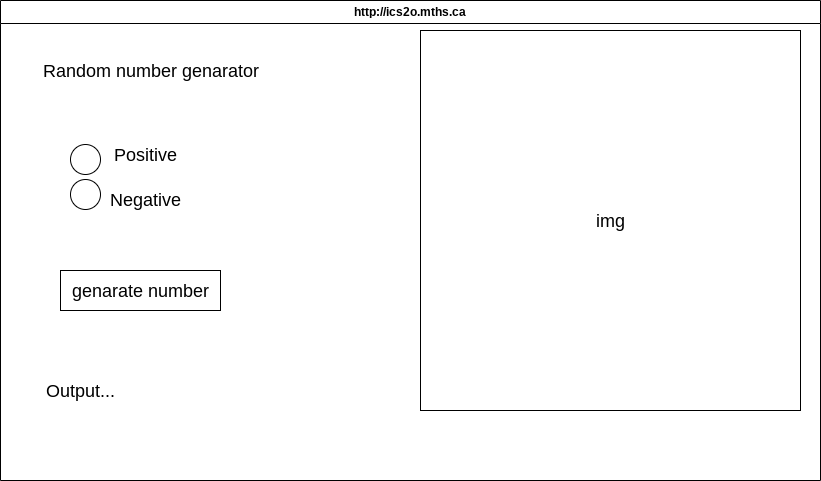

The diagram above was exported from draw.io. Its source (the exported page's mxGraphModel, read from the mxfile embedded in the PNG):
<mxGraphModel dx="1032" dy="363" grid="1" gridSize="10" guides="1" tooltips="1" connect="1" arrows="1" fold="1" page="1" pageScale="1" pageWidth="850" pageHeight="1100" math="0" shadow="0">
  <root>
    <mxCell id="0" />
    <mxCell id="1" parent="0" />
    <mxCell id="7" value="http://ics2o.mths.ca" style="swimlane;whiteSpace=wrap;html=1;" parent="1" vertex="1">
      <mxGeometry x="40" y="50" width="820" height="480" as="geometry" />
    </mxCell>
    <mxCell id="8" value="" style="ellipse;whiteSpace=wrap;html=1;aspect=fixed;" vertex="1" parent="7">
      <mxGeometry x="70" y="144" width="30" height="30" as="geometry" />
    </mxCell>
    <mxCell id="9" value="" style="ellipse;whiteSpace=wrap;html=1;aspect=fixed;" vertex="1" parent="7">
      <mxGeometry x="70" y="179" width="30" height="30" as="geometry" />
    </mxCell>
    <mxCell id="11" value="Negative" style="text;html=1;align=center;verticalAlign=middle;resizable=0;points=[];autosize=1;strokeColor=none;fillColor=none;fontSize=18;" vertex="1" parent="7">
      <mxGeometry x="100" y="179" width="90" height="40" as="geometry" />
    </mxCell>
    <mxCell id="10" value="&lt;font style=&quot;font-size: 18px;&quot;&gt;Positive&lt;/font&gt;" style="text;html=1;align=center;verticalAlign=middle;resizable=0;points=[];autosize=1;strokeColor=none;fillColor=none;" vertex="1" parent="7">
      <mxGeometry x="100" y="134" width="90" height="40" as="geometry" />
    </mxCell>
    <mxCell id="12" value="Random number genarator" style="text;html=1;align=center;verticalAlign=middle;resizable=0;points=[];autosize=1;strokeColor=none;fillColor=none;fontSize=18;" vertex="1" parent="7">
      <mxGeometry x="30" y="50" width="240" height="40" as="geometry" />
    </mxCell>
    <mxCell id="14" value="&lt;span style=&quot;&quot;&gt;genarate number&lt;/span&gt;" style="rounded=0;whiteSpace=wrap;html=1;fontSize=18;" vertex="1" parent="7">
      <mxGeometry x="60" y="270" width="160" height="40" as="geometry" />
    </mxCell>
    <mxCell id="16" value="img" style="whiteSpace=wrap;html=1;aspect=fixed;fontSize=18;" vertex="1" parent="7">
      <mxGeometry x="420" y="30" width="380" height="380" as="geometry" />
    </mxCell>
    <mxCell id="15" value="Output..." style="text;html=1;align=center;verticalAlign=middle;resizable=0;points=[];autosize=1;strokeColor=none;fillColor=none;fontSize=18;" vertex="1" parent="1">
      <mxGeometry x="75" y="420" width="90" height="40" as="geometry" />
    </mxCell>
  </root>
</mxGraphModel>